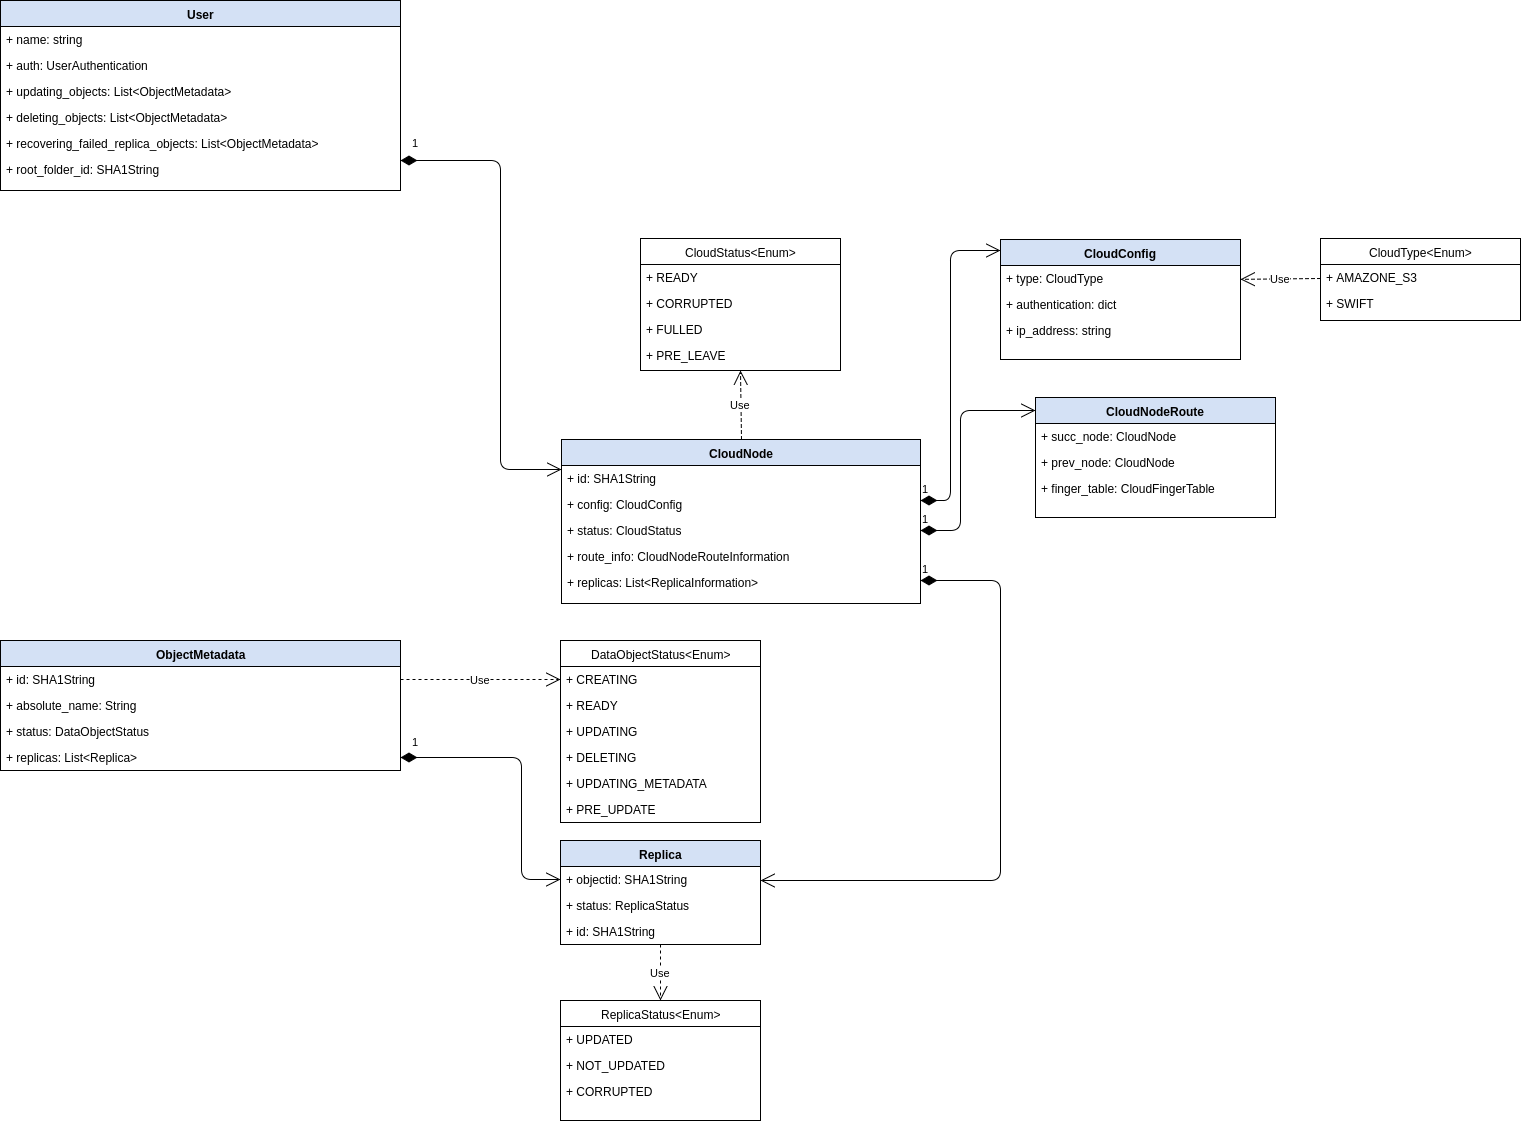

The diagram above was exported from draw.io. Its source (the exported page's mxGraphModel, read from the mxfile embedded in the PNG):
<mxGraphModel dx="1426" dy="1820" grid="1" gridSize="10" guides="1" tooltips="1" connect="1" arrows="1" fold="1" page="1" pageScale="1" pageWidth="850" pageHeight="1100" background="#ffffff" math="0" shadow="0">
  <root>
    <mxCell id="0" />
    <mxCell id="1" parent="0" />
    <mxCell id="58d06304580c2666-1" value="User" style="swimlane;html=1;fontStyle=1;align=center;verticalAlign=top;childLayout=stackLayout;horizontal=1;startSize=26;horizontalStack=0;resizeParent=1;resizeLast=0;collapsible=1;marginBottom=0;swimlaneFillColor=#ffffff;fillColor=#D4E1F5;" parent="1" vertex="1">
      <mxGeometry x="120" y="-160" width="400" height="190" as="geometry">
        <mxRectangle x="200" y="120" width="60" height="26" as="alternateBounds" />
      </mxGeometry>
    </mxCell>
    <mxCell id="58d06304580c2666-2" value="+ name: string" style="text;html=1;strokeColor=none;fillColor=none;align=left;verticalAlign=top;spacingLeft=4;spacingRight=4;whiteSpace=wrap;overflow=hidden;rotatable=0;points=[[0,0.5],[1,0.5]];portConstraint=eastwest;" parent="58d06304580c2666-1" vertex="1">
      <mxGeometry y="26" width="400" height="26" as="geometry" />
    </mxCell>
    <mxCell id="58d06304580c2666-3" value="+ auth: UserAuthentication" style="text;html=1;strokeColor=none;fillColor=none;align=left;verticalAlign=top;spacingLeft=4;spacingRight=4;whiteSpace=wrap;overflow=hidden;rotatable=0;points=[[0,0.5],[1,0.5]];portConstraint=eastwest;" parent="58d06304580c2666-1" vertex="1">
      <mxGeometry y="52" width="400" height="26" as="geometry" />
    </mxCell>
    <mxCell id="58d06304580c2666-5" value="+ updating_objects: List&amp;lt;ObjectMetadata&amp;gt;" style="text;html=1;strokeColor=none;fillColor=none;align=left;verticalAlign=top;spacingLeft=4;spacingRight=4;whiteSpace=wrap;overflow=hidden;rotatable=0;points=[[0,0.5],[1,0.5]];portConstraint=eastwest;" parent="58d06304580c2666-1" vertex="1">
      <mxGeometry y="78" width="400" height="26" as="geometry" />
    </mxCell>
    <mxCell id="58d06304580c2666-6" value="+ deleting_objects: List&amp;lt;ObjectMetadata&amp;gt;" style="text;html=1;strokeColor=none;fillColor=none;align=left;verticalAlign=top;spacingLeft=4;spacingRight=4;whiteSpace=wrap;overflow=hidden;rotatable=0;points=[[0,0.5],[1,0.5]];portConstraint=eastwest;" parent="58d06304580c2666-1" vertex="1">
      <mxGeometry y="104" width="400" height="26" as="geometry" />
    </mxCell>
    <mxCell id="3b04318c7c2d39f1-1" value="+ recovering_failed_replica_objects: List&amp;lt;ObjectMetadata&amp;gt;" style="text;html=1;strokeColor=none;fillColor=none;align=left;verticalAlign=top;spacingLeft=4;spacingRight=4;whiteSpace=wrap;overflow=hidden;rotatable=0;points=[[0,0.5],[1,0.5]];portConstraint=eastwest;" parent="58d06304580c2666-1" vertex="1">
      <mxGeometry y="130" width="400" height="26" as="geometry" />
    </mxCell>
    <mxCell id="58d06304580c2666-7" value="+ root_folder_id: SHA1String" style="text;html=1;strokeColor=none;fillColor=none;align=left;verticalAlign=top;spacingLeft=4;spacingRight=4;whiteSpace=wrap;overflow=hidden;rotatable=0;points=[[0,0.5],[1,0.5]];portConstraint=eastwest;" parent="58d06304580c2666-1" vertex="1">
      <mxGeometry y="156" width="400" height="26" as="geometry" />
    </mxCell>
    <mxCell id="58d06304580c2666-9" value="CloudNode" style="swimlane;html=1;fontStyle=1;align=center;verticalAlign=top;childLayout=stackLayout;horizontal=1;startSize=26;horizontalStack=0;resizeParent=1;resizeLast=0;collapsible=1;marginBottom=0;swimlaneFillColor=#ffffff;fillColor=#D4E1F5;" parent="1" vertex="1">
      <mxGeometry x="681" y="279" width="359" height="164" as="geometry" />
    </mxCell>
    <mxCell id="58d06304580c2666-10" value="+ id: SHA1String" style="text;html=1;strokeColor=none;fillColor=none;align=left;verticalAlign=top;spacingLeft=4;spacingRight=4;whiteSpace=wrap;overflow=hidden;rotatable=0;points=[[0,0.5],[1,0.5]];portConstraint=eastwest;" parent="58d06304580c2666-9" vertex="1">
      <mxGeometry y="26" width="359" height="26" as="geometry" />
    </mxCell>
    <mxCell id="58d06304580c2666-11" value="+ config: CloudConfig" style="text;html=1;strokeColor=none;fillColor=none;align=left;verticalAlign=top;spacingLeft=4;spacingRight=4;whiteSpace=wrap;overflow=hidden;rotatable=0;points=[[0,0.5],[1,0.5]];portConstraint=eastwest;" parent="58d06304580c2666-9" vertex="1">
      <mxGeometry y="52" width="359" height="26" as="geometry" />
    </mxCell>
    <mxCell id="58d06304580c2666-12" value="+ status: CloudStatus" style="text;html=1;strokeColor=none;fillColor=none;align=left;verticalAlign=top;spacingLeft=4;spacingRight=4;whiteSpace=wrap;overflow=hidden;rotatable=0;points=[[0,0.5],[1,0.5]];portConstraint=eastwest;" parent="58d06304580c2666-9" vertex="1">
      <mxGeometry y="78" width="359" height="26" as="geometry" />
    </mxCell>
    <mxCell id="58d06304580c2666-13" value="+ &lt;span&gt;route_info: CloudNodeRouteInformation&lt;/span&gt;" style="text;html=1;strokeColor=none;fillColor=none;align=left;verticalAlign=top;spacingLeft=4;spacingRight=4;whiteSpace=wrap;overflow=hidden;rotatable=0;points=[[0,0.5],[1,0.5]];portConstraint=eastwest;" parent="58d06304580c2666-9" vertex="1">
      <mxGeometry y="104" width="359" height="26" as="geometry" />
    </mxCell>
    <mxCell id="58d06304580c2666-14" value="+ replicas: List&amp;lt;ReplicaInformation&amp;gt;" style="text;html=1;strokeColor=none;fillColor=none;align=left;verticalAlign=top;spacingLeft=4;spacingRight=4;whiteSpace=wrap;overflow=hidden;rotatable=0;points=[[0,0.5],[1,0.5]];portConstraint=eastwest;" parent="58d06304580c2666-9" vertex="1">
      <mxGeometry y="130" width="359" height="26" as="geometry" />
    </mxCell>
    <mxCell id="58d06304580c2666-16" value="ObjectMetadata" style="swimlane;html=1;fontStyle=1;align=center;verticalAlign=top;childLayout=stackLayout;horizontal=1;startSize=26;horizontalStack=0;resizeParent=1;resizeLast=0;collapsible=1;marginBottom=0;swimlaneFillColor=#ffffff;fillColor=#D4E1F5;" parent="1" vertex="1">
      <mxGeometry x="120" y="480" width="400" height="130" as="geometry" />
    </mxCell>
    <mxCell id="58d06304580c2666-17" value="+ id: SHA1String" style="text;html=1;strokeColor=none;fillColor=none;align=left;verticalAlign=top;spacingLeft=4;spacingRight=4;whiteSpace=wrap;overflow=hidden;rotatable=0;points=[[0,0.5],[1,0.5]];portConstraint=eastwest;" parent="58d06304580c2666-16" vertex="1">
      <mxGeometry y="26" width="400" height="26" as="geometry" />
    </mxCell>
    <mxCell id="58d06304580c2666-18" value="+ absolute_name: String" style="text;html=1;strokeColor=none;fillColor=none;align=left;verticalAlign=top;spacingLeft=4;spacingRight=4;whiteSpace=wrap;overflow=hidden;rotatable=0;points=[[0,0.5],[1,0.5]];portConstraint=eastwest;" parent="58d06304580c2666-16" vertex="1">
      <mxGeometry y="52" width="400" height="26" as="geometry" />
    </mxCell>
    <mxCell id="58d06304580c2666-19" value="+ status: DataObjectStatus" style="text;html=1;strokeColor=none;fillColor=none;align=left;verticalAlign=top;spacingLeft=4;spacingRight=4;whiteSpace=wrap;overflow=hidden;rotatable=0;points=[[0,0.5],[1,0.5]];portConstraint=eastwest;" parent="58d06304580c2666-16" vertex="1">
      <mxGeometry y="78" width="400" height="26" as="geometry" />
    </mxCell>
    <mxCell id="58d06304580c2666-20" value="+ replicas&lt;span&gt;: List&amp;lt;Replica&amp;gt;&lt;/span&gt;" style="text;html=1;strokeColor=none;fillColor=none;align=left;verticalAlign=top;spacingLeft=4;spacingRight=4;whiteSpace=wrap;overflow=hidden;rotatable=0;points=[[0,0.5],[1,0.5]];portConstraint=eastwest;" parent="58d06304580c2666-16" vertex="1">
      <mxGeometry y="104" width="400" height="26" as="geometry" />
    </mxCell>
    <mxCell id="58d06304580c2666-22" value="Replica" style="swimlane;html=1;fontStyle=1;align=center;verticalAlign=top;childLayout=stackLayout;horizontal=1;startSize=26;horizontalStack=0;resizeParent=1;resizeLast=0;collapsible=1;marginBottom=0;swimlaneFillColor=#ffffff;fillColor=#D4E1F5;" parent="1" vertex="1">
      <mxGeometry x="680" y="680" width="200" height="104" as="geometry" />
    </mxCell>
    <mxCell id="58d06304580c2666-23" value="+ objectid: SHA1String" style="text;html=1;strokeColor=none;fillColor=none;align=left;verticalAlign=top;spacingLeft=4;spacingRight=4;whiteSpace=wrap;overflow=hidden;rotatable=0;points=[[0,0.5],[1,0.5]];portConstraint=eastwest;" parent="58d06304580c2666-22" vertex="1">
      <mxGeometry y="26" width="200" height="26" as="geometry" />
    </mxCell>
    <mxCell id="58d06304580c2666-24" value="+ status: ReplicaStatus" style="text;html=1;strokeColor=none;fillColor=none;align=left;verticalAlign=top;spacingLeft=4;spacingRight=4;whiteSpace=wrap;overflow=hidden;rotatable=0;points=[[0,0.5],[1,0.5]];portConstraint=eastwest;" parent="58d06304580c2666-22" vertex="1">
      <mxGeometry y="52" width="200" height="26" as="geometry" />
    </mxCell>
    <mxCell id="2" value="+ id: SHA1String" style="text;html=1;strokeColor=none;fillColor=none;align=left;verticalAlign=top;spacingLeft=4;spacingRight=4;whiteSpace=wrap;overflow=hidden;rotatable=0;points=[[0,0.5],[1,0.5]];portConstraint=eastwest;" parent="58d06304580c2666-22" vertex="1">
      <mxGeometry y="78" width="200" height="26" as="geometry" />
    </mxCell>
    <mxCell id="58d06304580c2666-31" value="&lt;span&gt;CloudNodeRoute&lt;/span&gt;" style="swimlane;html=1;fontStyle=1;align=center;verticalAlign=top;childLayout=stackLayout;horizontal=1;startSize=26;horizontalStack=0;resizeParent=1;resizeLast=0;collapsible=1;marginBottom=0;swimlaneFillColor=#ffffff;fillColor=#D4E1F5;" parent="1" vertex="1">
      <mxGeometry x="1155" y="237" width="240" height="120" as="geometry" />
    </mxCell>
    <mxCell id="58d06304580c2666-32" value="+ succ_node: CloudNode" style="text;html=1;strokeColor=none;fillColor=none;align=left;verticalAlign=top;spacingLeft=4;spacingRight=4;whiteSpace=wrap;overflow=hidden;rotatable=0;points=[[0,0.5],[1,0.5]];portConstraint=eastwest;" parent="58d06304580c2666-31" vertex="1">
      <mxGeometry y="26" width="240" height="26" as="geometry" />
    </mxCell>
    <mxCell id="58d06304580c2666-33" value="+ prev_node: CloudNode" style="text;html=1;strokeColor=none;fillColor=none;align=left;verticalAlign=top;spacingLeft=4;spacingRight=4;whiteSpace=wrap;overflow=hidden;rotatable=0;points=[[0,0.5],[1,0.5]];portConstraint=eastwest;" parent="58d06304580c2666-31" vertex="1">
      <mxGeometry y="52" width="240" height="26" as="geometry" />
    </mxCell>
    <mxCell id="58d06304580c2666-34" value="+ finger_table: CloudFingerTable" style="text;html=1;strokeColor=none;fillColor=none;align=left;verticalAlign=top;spacingLeft=4;spacingRight=4;whiteSpace=wrap;overflow=hidden;rotatable=0;points=[[0,0.5],[1,0.5]];portConstraint=eastwest;" parent="58d06304580c2666-31" vertex="1">
      <mxGeometry y="78" width="240" height="26" as="geometry" />
    </mxCell>
    <mxCell id="58d06304580c2666-46" value="1" style="endArrow=open;html=1;endSize=12;startArrow=diamondThin;startSize=14;startFill=1;edgeStyle=orthogonalEdgeStyle;align=left;verticalAlign=bottom;" parent="1" target="58d06304580c2666-22" edge="1">
      <mxGeometry x="-1" y="3" relative="1" as="geometry">
        <mxPoint x="1040" y="420" as="sourcePoint" />
        <mxPoint x="1120" y="414.33333333333326" as="targetPoint" />
        <Array as="points">
          <mxPoint x="1040" y="420" />
          <mxPoint x="1120" y="420" />
          <mxPoint x="1120" y="720" />
        </Array>
      </mxGeometry>
    </mxCell>
    <mxCell id="58d06304580c2666-36" value="1" style="endArrow=open;html=1;endSize=12;startArrow=diamondThin;startSize=14;startFill=1;edgeStyle=orthogonalEdgeStyle;align=left;verticalAlign=bottom;exitX=1;exitY=0.5;" parent="1" source="58d06304580c2666-12" target="58d06304580c2666-31" edge="1">
      <mxGeometry x="-1" y="3" relative="1" as="geometry">
        <mxPoint x="980" y="190" as="sourcePoint" />
        <mxPoint x="1100" y="220" as="targetPoint" />
        <Array as="points">
          <mxPoint x="1080" y="370" />
          <mxPoint x="1080" y="250" />
        </Array>
      </mxGeometry>
    </mxCell>
    <mxCell id="58d06304580c2666-51" value="DataObjectStatus&amp;lt;Enum&amp;gt;" style="swimlane;html=1;fontStyle=0;childLayout=stackLayout;horizontal=1;startSize=26;fillColor=none;horizontalStack=0;resizeParent=1;resizeLast=0;collapsible=1;marginBottom=0;swimlaneFillColor=#ffffff;" parent="1" vertex="1">
      <mxGeometry x="680" y="480" width="200" height="182" as="geometry" />
    </mxCell>
    <mxCell id="58d06304580c2666-52" value="+ CREATING" style="text;html=1;strokeColor=none;fillColor=none;align=left;verticalAlign=top;spacingLeft=4;spacingRight=4;whiteSpace=wrap;overflow=hidden;rotatable=0;points=[[0,0.5],[1,0.5]];portConstraint=eastwest;" parent="58d06304580c2666-51" vertex="1">
      <mxGeometry y="26" width="200" height="26" as="geometry" />
    </mxCell>
    <mxCell id="58d06304580c2666-53" value="+ READY" style="text;html=1;strokeColor=none;fillColor=none;align=left;verticalAlign=top;spacingLeft=4;spacingRight=4;whiteSpace=wrap;overflow=hidden;rotatable=0;points=[[0,0.5],[1,0.5]];portConstraint=eastwest;" parent="58d06304580c2666-51" vertex="1">
      <mxGeometry y="52" width="200" height="26" as="geometry" />
    </mxCell>
    <mxCell id="58d06304580c2666-54" value="+ UPDATING" style="text;html=1;strokeColor=none;fillColor=none;align=left;verticalAlign=top;spacingLeft=4;spacingRight=4;whiteSpace=wrap;overflow=hidden;rotatable=0;points=[[0,0.5],[1,0.5]];portConstraint=eastwest;" parent="58d06304580c2666-51" vertex="1">
      <mxGeometry y="78" width="200" height="26" as="geometry" />
    </mxCell>
    <mxCell id="2895e54bfa9b2f68-12" value="+ DELETING" style="text;html=1;strokeColor=none;fillColor=none;align=left;verticalAlign=top;spacingLeft=4;spacingRight=4;whiteSpace=wrap;overflow=hidden;rotatable=0;points=[[0,0.5],[1,0.5]];portConstraint=eastwest;" parent="58d06304580c2666-51" vertex="1">
      <mxGeometry y="104" width="200" height="26" as="geometry" />
    </mxCell>
    <mxCell id="2895e54bfa9b2f68-13" value="+ UPDATING_METADATA" style="text;html=1;strokeColor=none;fillColor=none;align=left;verticalAlign=top;spacingLeft=4;spacingRight=4;whiteSpace=wrap;overflow=hidden;rotatable=0;points=[[0,0.5],[1,0.5]];portConstraint=eastwest;" parent="58d06304580c2666-51" vertex="1">
      <mxGeometry y="130" width="200" height="26" as="geometry" />
    </mxCell>
    <mxCell id="3" value="+ PRE_UPDATE" style="text;html=1;strokeColor=none;fillColor=none;align=left;verticalAlign=top;spacingLeft=4;spacingRight=4;whiteSpace=wrap;overflow=hidden;rotatable=0;points=[[0,0.5],[1,0.5]];portConstraint=eastwest;" parent="58d06304580c2666-51" vertex="1">
      <mxGeometry y="156" width="200" height="26" as="geometry" />
    </mxCell>
    <mxCell id="58d06304580c2666-55" value="Use" style="endArrow=open;endSize=12;dashed=1;html=1;exitX=1;exitY=0.5;" parent="1" source="58d06304580c2666-17" target="58d06304580c2666-52" edge="1">
      <mxGeometry width="160" relative="1" as="geometry">
        <mxPoint x="180" y="520" as="sourcePoint" />
        <mxPoint x="120" y="520" as="targetPoint" />
      </mxGeometry>
    </mxCell>
    <mxCell id="58d06304580c2666-58" value="1" style="endArrow=open;html=1;endSize=12;startArrow=diamondThin;startSize=14;startFill=1;edgeStyle=orthogonalEdgeStyle;align=left;verticalAlign=bottom;exitX=1;exitY=0.5;entryX=0;entryY=0.5;" parent="1" source="58d06304580c2666-20" target="58d06304580c2666-23" edge="1">
      <mxGeometry x="-0.9291" y="7" relative="1" as="geometry">
        <mxPoint x="610" y="500" as="sourcePoint" />
        <mxPoint x="680" y="500" as="targetPoint" />
        <Array as="points">
          <mxPoint x="641" y="597" />
          <mxPoint x="641" y="719" />
        </Array>
        <mxPoint as="offset" />
      </mxGeometry>
    </mxCell>
    <mxCell id="58d06304580c2666-63" value="CloudStatus&lt;span&gt;&amp;lt;Enum&amp;gt;&lt;/span&gt;" style="swimlane;html=1;fontStyle=0;childLayout=stackLayout;horizontal=1;startSize=26;fillColor=none;horizontalStack=0;resizeParent=1;resizeLast=0;collapsible=1;marginBottom=0;swimlaneFillColor=#ffffff;" parent="1" vertex="1">
      <mxGeometry x="760" y="78" width="200" height="132" as="geometry" />
    </mxCell>
    <mxCell id="58d06304580c2666-64" value="+ READY" style="text;html=1;strokeColor=none;fillColor=none;align=left;verticalAlign=top;spacingLeft=4;spacingRight=4;whiteSpace=wrap;overflow=hidden;rotatable=0;points=[[0,0.5],[1,0.5]];portConstraint=eastwest;" parent="58d06304580c2666-63" vertex="1">
      <mxGeometry y="26" width="200" height="26" as="geometry" />
    </mxCell>
    <mxCell id="58d06304580c2666-65" value="+ CORRUPTED" style="text;html=1;strokeColor=none;fillColor=none;align=left;verticalAlign=top;spacingLeft=4;spacingRight=4;whiteSpace=wrap;overflow=hidden;rotatable=0;points=[[0,0.5],[1,0.5]];portConstraint=eastwest;" parent="58d06304580c2666-63" vertex="1">
      <mxGeometry y="52" width="200" height="26" as="geometry" />
    </mxCell>
    <mxCell id="58d06304580c2666-66" value="+ FULLED" style="text;html=1;strokeColor=none;fillColor=none;align=left;verticalAlign=top;spacingLeft=4;spacingRight=4;whiteSpace=wrap;overflow=hidden;rotatable=0;points=[[0,0.5],[1,0.5]];portConstraint=eastwest;" parent="58d06304580c2666-63" vertex="1">
      <mxGeometry y="78" width="200" height="26" as="geometry" />
    </mxCell>
    <mxCell id="ca452fafd8a5524-6" value="+ PRE_LEAVE" style="text;html=1;strokeColor=none;fillColor=none;align=left;verticalAlign=top;spacingLeft=4;spacingRight=4;whiteSpace=wrap;overflow=hidden;rotatable=0;points=[[0,0.5],[1,0.5]];portConstraint=eastwest;" parent="58d06304580c2666-63" vertex="1">
      <mxGeometry y="104" width="200" height="26" as="geometry" />
    </mxCell>
    <mxCell id="58d06304580c2666-67" value="Use" style="endArrow=open;endSize=12;dashed=1;html=1;entryX=0.5;entryY=1;exitX=0.5;exitY=0;" parent="1" source="58d06304580c2666-9" target="58d06304580c2666-63" edge="1">
      <mxGeometry width="160" relative="1" as="geometry">
        <mxPoint x="760" y="278" as="sourcePoint" />
        <mxPoint x="760" y="170" as="targetPoint" />
      </mxGeometry>
    </mxCell>
    <mxCell id="58d06304580c2666-68" value="&lt;span&gt;CloudConfig&lt;/span&gt;" style="swimlane;html=1;fontStyle=1;align=center;verticalAlign=top;childLayout=stackLayout;horizontal=1;startSize=26;horizontalStack=0;resizeParent=1;resizeLast=0;collapsible=1;marginBottom=0;swimlaneFillColor=#ffffff;fillColor=#D4E1F5;" parent="1" vertex="1">
      <mxGeometry x="1120" y="79" width="240" height="120" as="geometry" />
    </mxCell>
    <mxCell id="58d06304580c2666-69" value="+ type: CloudType" style="text;html=1;strokeColor=none;fillColor=none;align=left;verticalAlign=top;spacingLeft=4;spacingRight=4;whiteSpace=wrap;overflow=hidden;rotatable=0;points=[[0,0.5],[1,0.5]];portConstraint=eastwest;" parent="58d06304580c2666-68" vertex="1">
      <mxGeometry y="26" width="240" height="26" as="geometry" />
    </mxCell>
    <mxCell id="58d06304580c2666-70" value="+ authentication: dict" style="text;html=1;strokeColor=none;fillColor=none;align=left;verticalAlign=top;spacingLeft=4;spacingRight=4;whiteSpace=wrap;overflow=hidden;rotatable=0;points=[[0,0.5],[1,0.5]];portConstraint=eastwest;" parent="58d06304580c2666-68" vertex="1">
      <mxGeometry y="52" width="240" height="26" as="geometry" />
    </mxCell>
    <mxCell id="58d06304580c2666-71" value="+ ip_address: string" style="text;html=1;strokeColor=none;fillColor=none;align=left;verticalAlign=top;spacingLeft=4;spacingRight=4;whiteSpace=wrap;overflow=hidden;rotatable=0;points=[[0,0.5],[1,0.5]];portConstraint=eastwest;" parent="58d06304580c2666-68" vertex="1">
      <mxGeometry y="78" width="240" height="26" as="geometry" />
    </mxCell>
    <mxCell id="58d06304580c2666-73" value="1" style="endArrow=open;html=1;endSize=12;startArrow=diamondThin;startSize=14;startFill=1;edgeStyle=orthogonalEdgeStyle;align=left;verticalAlign=bottom;" parent="1" target="58d06304580c2666-68" edge="1">
      <mxGeometry x="-1" y="3" relative="1" as="geometry">
        <mxPoint x="1040" y="340" as="sourcePoint" />
        <mxPoint x="1120" y="100" as="targetPoint" />
        <Array as="points">
          <mxPoint x="1070" y="340" />
          <mxPoint x="1070" y="90" />
        </Array>
      </mxGeometry>
    </mxCell>
    <mxCell id="2895e54bfa9b2f68-5" value="CloudType&lt;span&gt;&amp;lt;Enum&amp;gt;&lt;/span&gt;" style="swimlane;html=1;fontStyle=0;childLayout=stackLayout;horizontal=1;startSize=26;fillColor=none;horizontalStack=0;resizeParent=1;resizeLast=0;collapsible=1;marginBottom=0;swimlaneFillColor=#ffffff;" parent="1" vertex="1">
      <mxGeometry x="1440" y="78" width="200" height="82" as="geometry" />
    </mxCell>
    <mxCell id="2895e54bfa9b2f68-6" value="+ AMAZONE_S3" style="text;html=1;strokeColor=none;fillColor=none;align=left;verticalAlign=top;spacingLeft=4;spacingRight=4;whiteSpace=wrap;overflow=hidden;rotatable=0;points=[[0,0.5],[1,0.5]];portConstraint=eastwest;" parent="2895e54bfa9b2f68-5" vertex="1">
      <mxGeometry y="26" width="200" height="26" as="geometry" />
    </mxCell>
    <mxCell id="2895e54bfa9b2f68-7" value="+ SWIFT" style="text;html=1;strokeColor=none;fillColor=none;align=left;verticalAlign=top;spacingLeft=4;spacingRight=4;whiteSpace=wrap;overflow=hidden;rotatable=0;points=[[0,0.5],[1,0.5]];portConstraint=eastwest;" parent="2895e54bfa9b2f68-5" vertex="1">
      <mxGeometry y="52" width="200" height="26" as="geometry" />
    </mxCell>
    <mxCell id="2895e54bfa9b2f68-9" value="Use" style="endArrow=open;endSize=12;dashed=1;html=1;entryX=1;entryY=0.5;exitX=0;exitY=0.5;" parent="1" edge="1">
      <mxGeometry x="0.0064" width="160" relative="1" as="geometry">
        <mxPoint x="1440" y="118" as="sourcePoint" />
        <mxPoint x="1360" y="118.83333333333348" as="targetPoint" />
        <mxPoint as="offset" />
      </mxGeometry>
    </mxCell>
    <mxCell id="2895e54bfa9b2f68-14" value="ReplicaStatus&amp;lt;Enum&amp;gt;" style="swimlane;html=1;fontStyle=0;childLayout=stackLayout;horizontal=1;startSize=26;fillColor=none;horizontalStack=0;resizeParent=1;resizeLast=0;collapsible=1;marginBottom=0;swimlaneFillColor=#ffffff;" parent="1" vertex="1">
      <mxGeometry x="680" y="840" width="200" height="120" as="geometry" />
    </mxCell>
    <mxCell id="2895e54bfa9b2f68-15" value="+ &lt;span&gt;UPDATED&lt;/span&gt;" style="text;html=1;strokeColor=none;fillColor=none;align=left;verticalAlign=top;spacingLeft=4;spacingRight=4;whiteSpace=wrap;overflow=hidden;rotatable=0;points=[[0,0.5],[1,0.5]];portConstraint=eastwest;" parent="2895e54bfa9b2f68-14" vertex="1">
      <mxGeometry y="26" width="200" height="26" as="geometry" />
    </mxCell>
    <mxCell id="2895e54bfa9b2f68-16" value="+ NOT_UPDATED" style="text;html=1;strokeColor=none;fillColor=none;align=left;verticalAlign=top;spacingLeft=4;spacingRight=4;whiteSpace=wrap;overflow=hidden;rotatable=0;points=[[0,0.5],[1,0.5]];portConstraint=eastwest;" parent="2895e54bfa9b2f68-14" vertex="1">
      <mxGeometry y="52" width="200" height="26" as="geometry" />
    </mxCell>
    <mxCell id="2895e54bfa9b2f68-17" value="+ CORRUPTED" style="text;html=1;strokeColor=none;fillColor=none;align=left;verticalAlign=top;spacingLeft=4;spacingRight=4;whiteSpace=wrap;overflow=hidden;rotatable=0;points=[[0,0.5],[1,0.5]];portConstraint=eastwest;" parent="2895e54bfa9b2f68-14" vertex="1">
      <mxGeometry y="78" width="200" height="26" as="geometry" />
    </mxCell>
    <mxCell id="2895e54bfa9b2f68-20" value="Use" style="endArrow=open;endSize=12;dashed=1;html=1;entryX=0.5;entryY=0;exitX=0.5;exitY=1;" parent="1" source="58d06304580c2666-22" target="2895e54bfa9b2f68-14" edge="1">
      <mxGeometry width="160" relative="1" as="geometry">
        <mxPoint x="760" y="780" as="sourcePoint" />
        <mxPoint x="960" y="691.0461049284579" as="targetPoint" />
      </mxGeometry>
    </mxCell>
    <mxCell id="2895e54bfa9b2f68-21" value="1" style="endArrow=open;html=1;endSize=12;startArrow=diamondThin;startSize=14;startFill=1;edgeStyle=orthogonalEdgeStyle;align=left;verticalAlign=bottom;entryX=0;entryY=0.5;" parent="1" edge="1">
      <mxGeometry x="-0.9583" y="9" relative="1" as="geometry">
        <mxPoint x="520" as="sourcePoint" />
        <mxPoint x="681.1904761904761" y="308.9047619047619" as="targetPoint" />
        <Array as="points">
          <mxPoint x="620" />
          <mxPoint x="620" y="309" />
        </Array>
        <mxPoint as="offset" />
      </mxGeometry>
    </mxCell>
  </root>
</mxGraphModel>